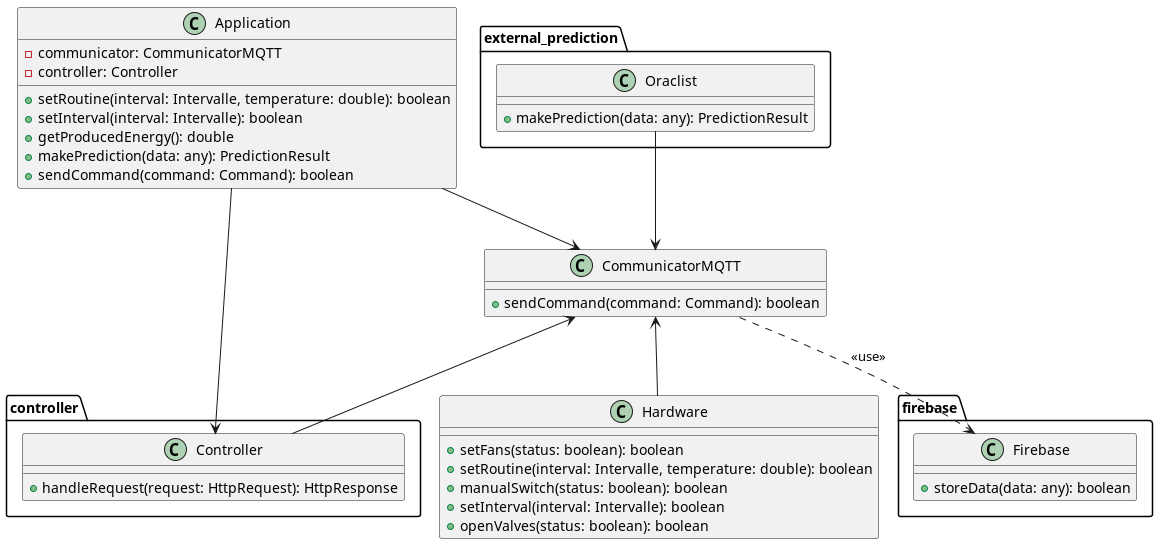

The diagram above was rendered by PlantUML. Its source (embedded in the PNG):
@startuml

/'class Intervalle {
    - start: DateTime
    - end: DateTime
    + contains(datetime: DateTime): boolean
}

class Command {
    - type: CommandType
    - data: any
}

enum CommandType {
    TURN_ON
    TURN_OFF
    SET_TEMPERATURE
    SET_ROUTINE
    SET_INTERVAL
    OPEN_VALVES
    CLOSE_VALVES
}

class PredictionResult {
    - result: any
}'/

package firebase {
    class Firebase {
        + storeData(data: any): boolean
    }
}


class Hardware {
    + setFans(status: boolean): boolean
    + setRoutine(interval: Intervalle, temperature: double): boolean
    + manualSwitch(status: boolean): boolean
    + setInterval(interval: Intervalle): boolean
    + openValves(status: boolean): boolean
}

class Application {
'    - firebase: Firebase
'    - oraclist: Oraclist
    - communicator: CommunicatorMQTT
    - controller: Controller

    + setRoutine(interval: Intervalle, temperature: double): boolean
    + setInterval(interval: Intervalle): boolean
    + getProducedEnergy(): double
    + makePrediction(data: any): PredictionResult
    + sendCommand(command: Command): boolean
}

package external_prediction {
    class Oraclist {
        + makePrediction(data: any): PredictionResult
    }
}

package controller {
     class Controller {
         + handleRequest(request: HttpRequest): HttpResponse
     }
 }


class CommunicatorMQTT {
    + sendCommand(command: Command): boolean
}

Oraclist --> CommunicatorMQTT
Application --> CommunicatorMQTT
Application --> Controller

CommunicatorMQTT <-- Controller
CommunicatorMQTT <-- Hardware

CommunicatorMQTT ..> Firebase: <<use>>

/'Command -- CommandType'/

@enduml